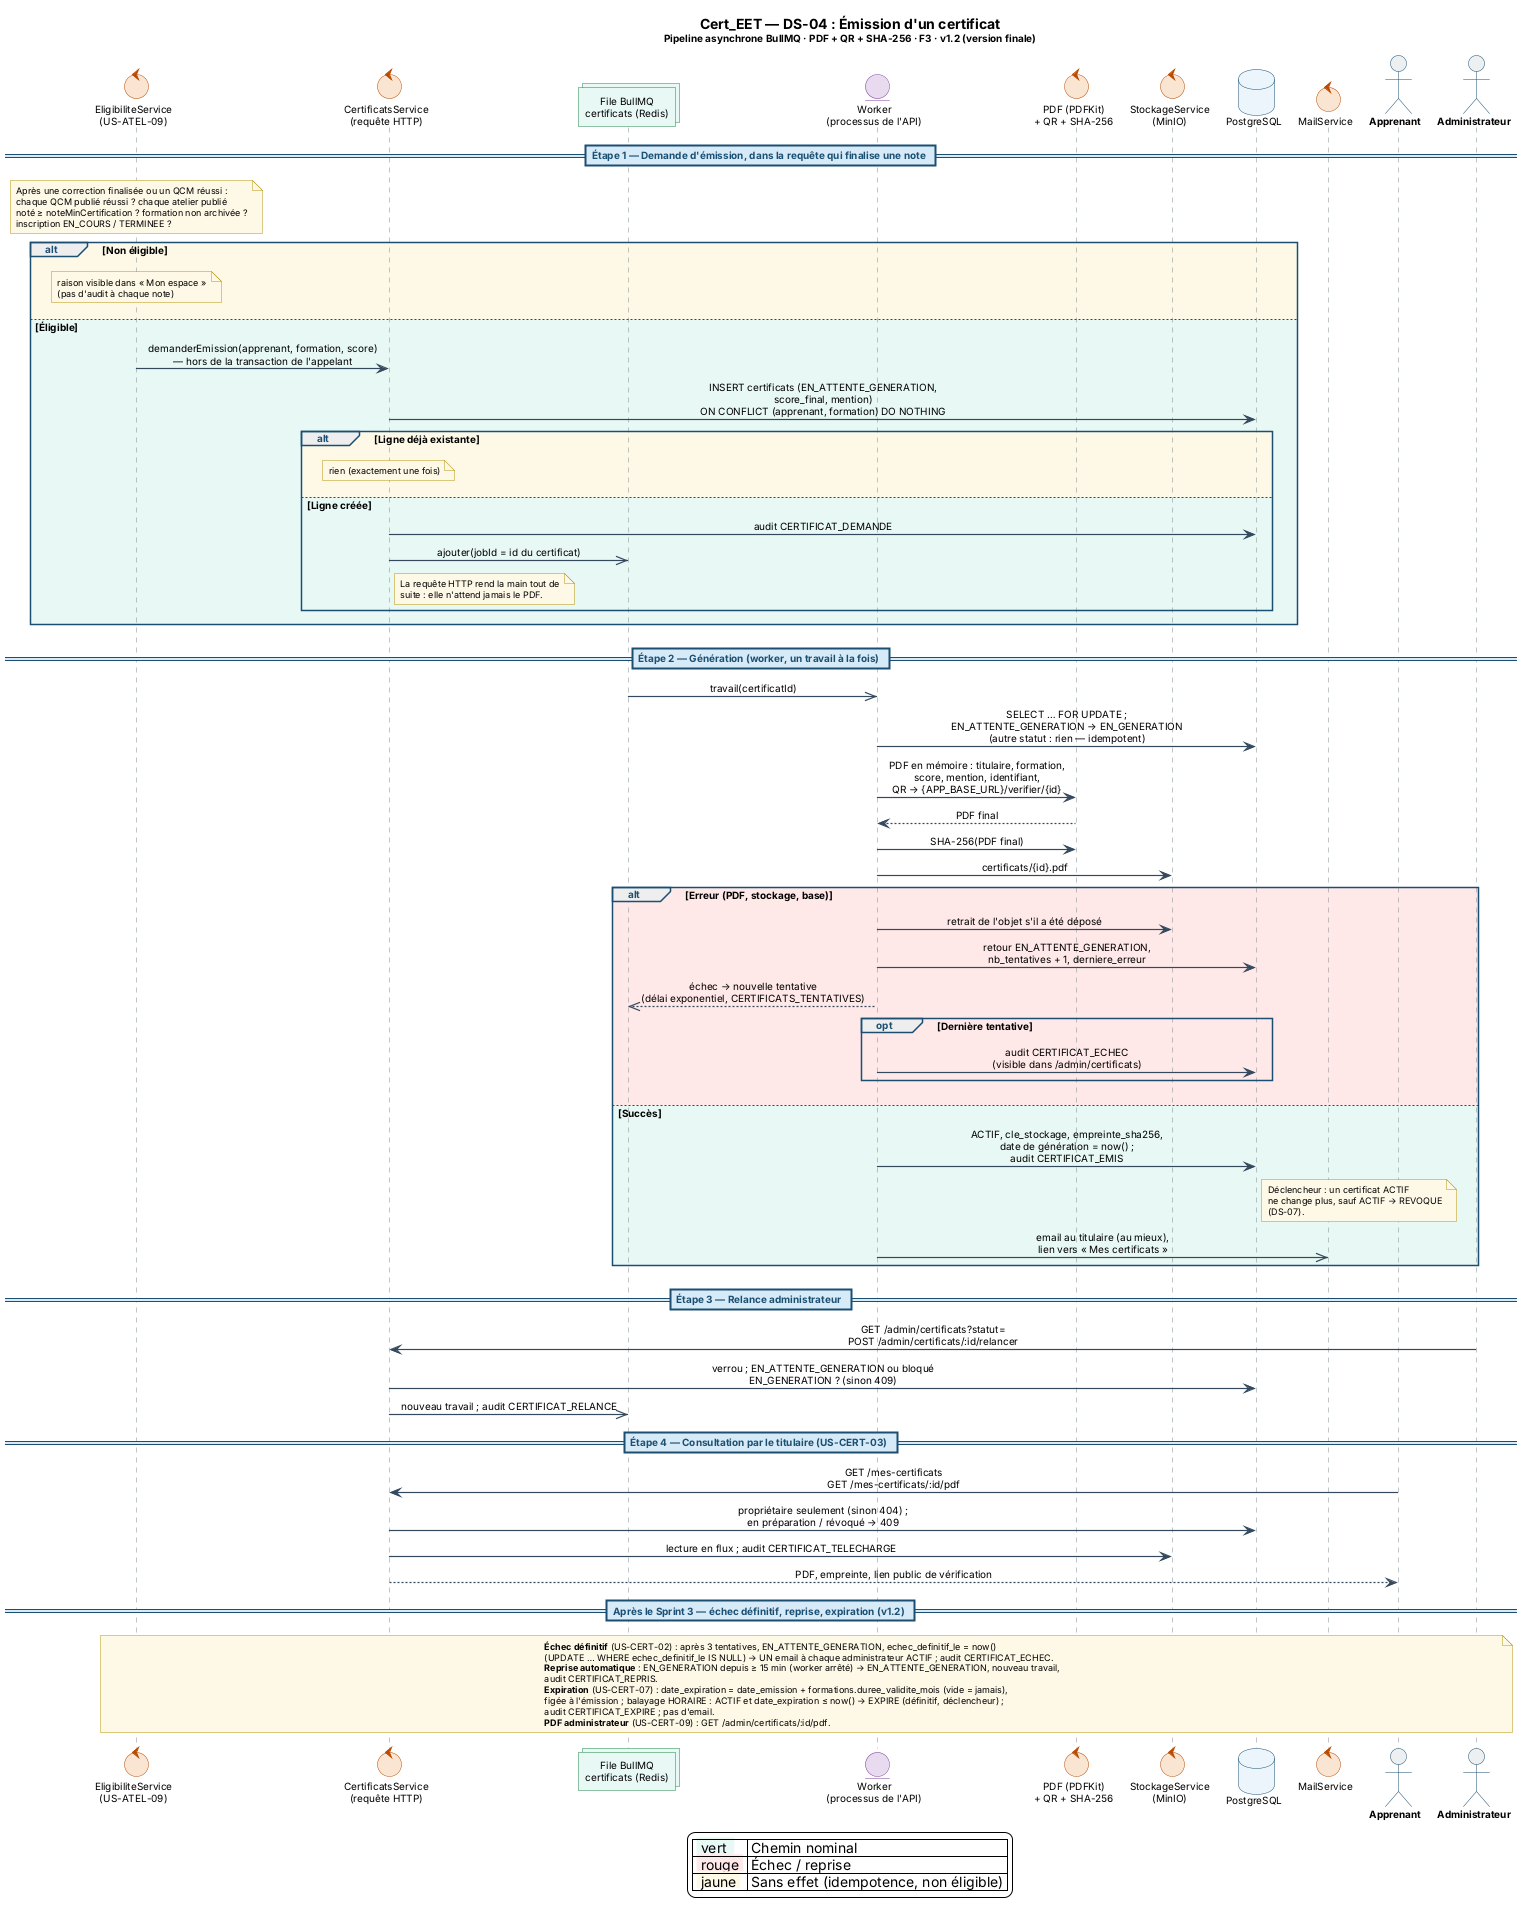

The diagram above was rendered by PlantUML. Its source (embedded in the PNG):
@startuml Cert_EET_DS04_Emission_Certificat
' =====================================================================
'  Projet    : Cert_EET
'  Diagramme : DS-04 — Émission d'un certificat (pipeline asynchrone)
'  Acteur    : Système (déclenché par l'éligibilité, US-ATEL-09)
'  Ref CdC   : F3 (Certification numérique) — ADR-04 — ADR-10
'  Auteur    : Iyed Omri — PFE ESPRIT 2026
'  Version   : 1.2 — 18/11/2026 : US-CERT-02 échecs et reprise (PR #84), US-CERT-07 expiration (PR #86), US-CERT-09 PDF côté administrateur (PR #104).
'              (précédente : 1.1 — 09/11/2026, alignée sur l'implémentation du Sprint 3)
'              (US-CERT-01, US-ATEL-09, US-CERT-03 ; engineering-log/43-45).
'              Changements v1.0 → v1.1 : BullMQ (successeur de Bull) ;
'              worker dans le processus de l'API (un travail à la fois,
'              désactivable) ; demande idempotente (UNIQUE apprenant ×
'              formation + ON CONFLICT DO NOTHING) ; SHA-256 calculé sur le
'              PDF FINAL et stocké dans `certificats` (pas de table
'              d'empreintes) ; QR vers /verifier/{id} (UUID v4) ; échec
'              définitif = ligne remise en attente + relance administrateur
'              (alerte = audit + liste) ; email (pas de table notifications) ;
'              ACTIF immuable par déclencheur.
' =====================================================================
!pragma teoz true
skinparam backgroundColor #FFFFFF
skinparam shadowing false
skinparam DefaultFontName "Segoe UI"
skinparam DefaultFontSize 10
skinparam sequenceMessageAlign center
skinparam responseMessageBelowArrow true
skinparam ParticipantPadding 18
skinparam ArrowThickness 1.2
skinparam LifeLineBorderThickness 1.0
skinparam participant {
  BackgroundColor #FFFFFF
  BorderColor #5D6D7E
}
skinparam actor {
  BackgroundColor #ECF0F1
  BorderColor #1B4F72
  FontStyle bold
}
skinparam database {
  BackgroundColor #EBF5FB
  BorderColor #1B4F72
}
skinparam collections {
  BackgroundColor #E8F8F5
  BorderColor #1E8449
}
skinparam control {
  BackgroundColor #FAE5D3
  BorderColor #BA4A00
}
skinparam entity {
  BackgroundColor #E8DAEF
  BorderColor #7D3C98
}
skinparam note {
  BackgroundColor #FEF9E7
  BorderColor #B7950B
  FontSize 9
}
skinparam sequence {
  ArrowColor #34495E
  LifeLineBorderColor #7F8C8D
  LifeLineBackgroundColor #FDFEFE
  GroupBorderColor #1B4F72
  GroupHeaderFontColor #1B4F72
  GroupHeaderFontStyle bold
  DividerBorderColor #1B4F72
  DividerBackgroundColor #D6EAF8
  DividerFontColor #1B4F72
  DividerFontStyle bold
}

title <size:14><b>Cert_EET — DS-04 : Émission d'un certificat</b></size>\n<size:10>Pipeline asynchrone BullMQ · PDF + QR + SHA-256 · F3 · v1.2 (version finale)</size>

control     "EligibiliteService\n(US-ATEL-09)" as EL
control     "CertificatsService\n(requête HTTP)" as CS
collections "File BullMQ\ncertificats (Redis)" as BQ
entity      "Worker\n(processus de l'API)" as CW
control     "PDF (PDFKit)\n+ QR + SHA-256" as PS
control     "StockageService\n(MinIO)" as STO
database    "PostgreSQL" as DB
control     "MailService" as NOTIF
actor       "Apprenant" as APP
actor       "Administrateur" as ADM

== Étape 1 — Demande d'émission, dans la requête qui finalise une note ==

note over EL
  Après une correction finalisée ou un QCM réussi :
  chaque QCM publié réussi ? chaque atelier publié
  noté ≥ noteMinCertification ? formation non archivée ?
  inscription EN_COURS / TERMINEE ?
end note
alt #FEF9E7 Non éligible
  note over EL : raison visible dans « Mon espace »\n(pas d'audit à chaque note)
else #E8F8F5 Éligible
  EL   ->  CS  : demanderEmission(apprenant, formation, score)\n— hors de la transaction de l'appelant
  CS   ->  DB  : INSERT certificats (EN_ATTENTE_GENERATION,\nscore_final, mention)\nON CONFLICT (apprenant, formation) DO NOTHING
  alt #FEF9E7 Ligne déjà existante
    note over CS : rien (exactement une fois)
  else #E8F8F5 Ligne créée
    CS   ->  DB  : audit CERTIFICAT_DEMANDE
    CS   ->> BQ  : ajouter(jobId = id du certificat)
    note right of CS
      La requête HTTP rend la main tout de
      suite : elle n'attend jamais le PDF.
    end note
  end
end

== Étape 2 — Génération (worker, un travail à la fois) ==

BQ   ->> CW  : travail(certificatId)
CW   ->  DB  : SELECT … FOR UPDATE ;\nEN_ATTENTE_GENERATION → EN_GENERATION\n(autre statut : rien — idempotent)
CW   ->  PS  : PDF en mémoire : titulaire, formation,\nscore, mention, identifiant,\nQR → {APP_BASE_URL}/verifier/{id}
PS  --> CW   : PDF final
CW   ->  PS  : SHA-256(PDF final)
CW   ->  STO : certificats/{id}.pdf
alt #FFE8E8 Erreur (PDF, stockage, base)
  CW   ->  STO : retrait de l'objet s'il a été déposé
  CW   ->  DB  : retour EN_ATTENTE_GENERATION,\nnb_tentatives + 1, derniere_erreur
  CW  -->> BQ  : échec → nouvelle tentative\n(délai exponentiel, CERTIFICATS_TENTATIVES)
  opt #FFE8E8 Dernière tentative
    CW   ->  DB  : audit CERTIFICAT_ECHEC\n(visible dans /admin/certificats)
  end
else #E8F8F5 Succès
  CW   ->  DB  : ACTIF, cle_stockage, empreinte_sha256,\ndate de génération = now() ;\naudit CERTIFICAT_EMIS
  note right of DB
    Déclencheur : un certificat ACTIF
    ne change plus, sauf ACTIF → REVOQUE
    (DS-07).
  end note
  CW   ->> NOTIF : email au titulaire (au mieux),\nlien vers « Mes certificats »
end

== Étape 3 — Relance administrateur ==

ADM  ->  CS  : GET /admin/certificats?statut=\nPOST /admin/certificats/:id/relancer
CS   ->  DB  : verrou ; EN_ATTENTE_GENERATION ou bloqué\nEN_GENERATION ? (sinon 409)
CS   ->> BQ  : nouveau travail ; audit CERTIFICAT_RELANCE

== Étape 4 — Consultation par le titulaire (US-CERT-03) ==

APP  ->  CS  : GET /mes-certificats\nGET /mes-certificats/:id/pdf
CS   ->  DB  : propriétaire seulement (sinon 404) ;\nen préparation / révoqué → 409
CS   ->  STO : lecture en flux ; audit CERTIFICAT_TELECHARGE
CS  --> APP  : PDF, empreinte, lien public de vérification

== Après le Sprint 3 — échec définitif, reprise, expiration (v1.2) ==
note across
  <b>Échec définitif</b> (US-CERT-02) : après 3 tentatives, EN_ATTENTE_GENERATION, echec_definitif_le = now()
  (UPDATE … WHERE echec_definitif_le IS NULL) → UN email à chaque administrateur ACTIF ; audit CERTIFICAT_ECHEC.
  <b>Reprise automatique</b> : EN_GENERATION depuis ≥ 15 min (worker arrêté) → EN_ATTENTE_GENERATION, nouveau travail,
  audit CERTIFICAT_REPRIS.
  <b>Expiration</b> (US-CERT-07) : date_expiration = date_emission + formations.duree_validite_mois (vide = jamais),
  figée à l'émission ; balayage HORAIRE : ACTIF et date_expiration ≤ now() → EXPIRE (définitif, déclencheur) ;
  audit CERTIFICAT_EXPIRE ; pas d'email.
  <b>PDF administrateur</b> (US-CERT-09) : GET /admin/certificats/:id/pdf.
end note

legend bottom
  | <back:#E8F8F5> vert  </back> | Chemin nominal |
  | <back:#FFE8E8> rouge </back> | Échec / reprise |
  | <back:#FEF9E7> jaune </back> | Sans effet (idempotence, non éligible) |
endlegend
@enduml